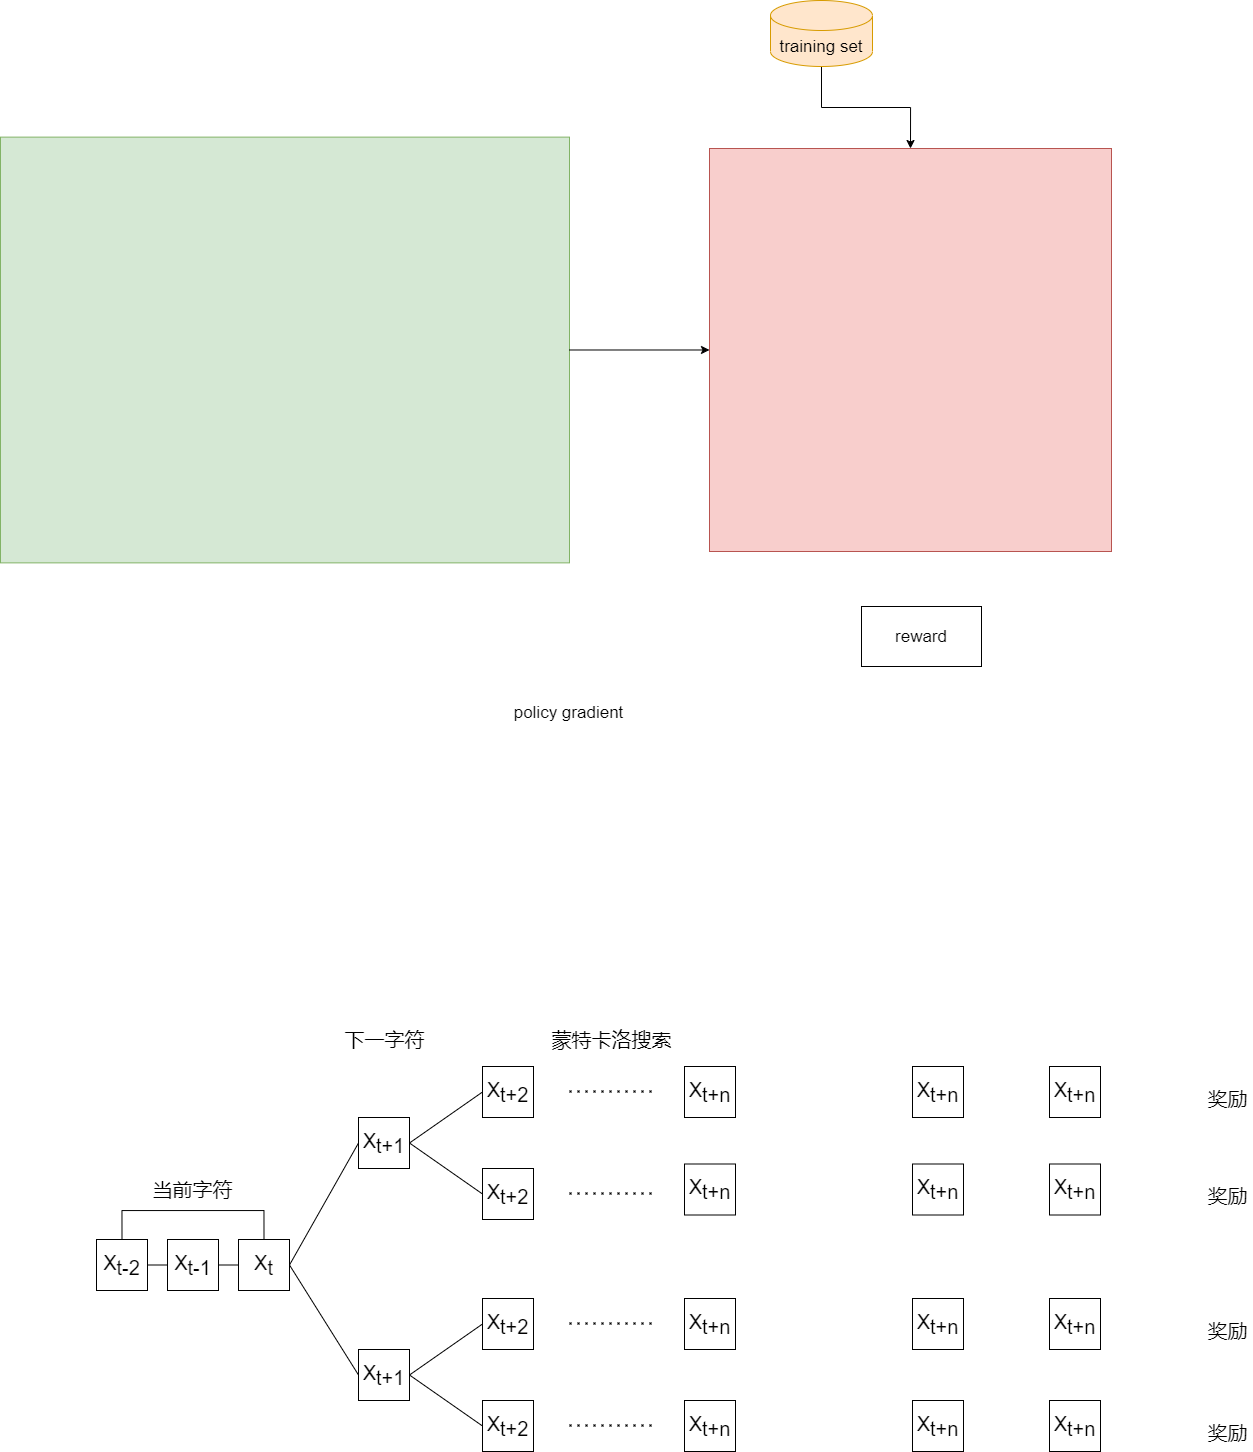

The diagram above was exported from draw.io. Its source (the exported page's mxGraphModel, read from the mxfile embedded in the PNG):
<mxGraphModel dx="1621" dy="1044" grid="0" gridSize="10" guides="1" tooltips="1" connect="1" arrows="1" fold="1" page="0" pageScale="1" pageWidth="1169" pageHeight="827" math="0" shadow="0">
  <root>
    <mxCell id="0" />
    <mxCell id="1" parent="0" />
    <mxCell id="9eKWqpQOJqfWMVAcnPYL-2" value="" style="rounded=0;whiteSpace=wrap;html=1;fillColor=#d5e8d4;strokeColor=#82b366;fontSize=17;" vertex="1" parent="1">
      <mxGeometry x="-92" y="-38.38" width="569" height="425.75" as="geometry" />
    </mxCell>
    <mxCell id="9eKWqpQOJqfWMVAcnPYL-22" style="edgeStyle=orthogonalEdgeStyle;rounded=0;orthogonalLoop=1;jettySize=auto;html=1;fontSize=17;" edge="1" parent="1" source="9eKWqpQOJqfWMVAcnPYL-2" target="9eKWqpQOJqfWMVAcnPYL-4">
      <mxGeometry relative="1" as="geometry" />
    </mxCell>
    <mxCell id="9eKWqpQOJqfWMVAcnPYL-4" value="" style="rounded=0;whiteSpace=wrap;html=1;fillColor=#f8cecc;strokeColor=#b85450;fontSize=17;" vertex="1" parent="1">
      <mxGeometry x="617" y="-27" width="402" height="403" as="geometry" />
    </mxCell>
    <mxCell id="9eKWqpQOJqfWMVAcnPYL-23" style="edgeStyle=orthogonalEdgeStyle;rounded=0;orthogonalLoop=1;jettySize=auto;html=1;exitX=0.5;exitY=1;exitDx=0;exitDy=0;exitPerimeter=0;entryX=0.5;entryY=0;entryDx=0;entryDy=0;fontSize=17;" edge="1" parent="1" source="9eKWqpQOJqfWMVAcnPYL-6" target="9eKWqpQOJqfWMVAcnPYL-4">
      <mxGeometry relative="1" as="geometry" />
    </mxCell>
    <mxCell id="9eKWqpQOJqfWMVAcnPYL-6" value="training set" style="shape=cylinder3;whiteSpace=wrap;html=1;boundedLbl=1;backgroundOutline=1;size=15;fillColor=#ffe6cc;strokeColor=#d79b00;fontSize=17;" vertex="1" parent="1">
      <mxGeometry x="678" y="-175" width="102" height="66" as="geometry" />
    </mxCell>
    <mxCell id="9eKWqpQOJqfWMVAcnPYL-9" value="policy gradient" style="text;html=1;align=center;verticalAlign=middle;resizable=0;points=[];autosize=1;strokeColor=none;fillColor=none;fontSize=17;" vertex="1" parent="1">
      <mxGeometry x="416" y="525" width="120" height="24" as="geometry" />
    </mxCell>
    <mxCell id="9eKWqpQOJqfWMVAcnPYL-20" value="reward" style="rounded=0;whiteSpace=wrap;html=1;fontSize=17;" vertex="1" parent="1">
      <mxGeometry x="769" y="431" width="120" height="60" as="geometry" />
    </mxCell>
    <mxCell id="9eKWqpQOJqfWMVAcnPYL-29" style="edgeStyle=orthogonalEdgeStyle;rounded=0;orthogonalLoop=1;jettySize=auto;html=1;exitX=1;exitY=0.5;exitDx=0;exitDy=0;entryX=0;entryY=0.5;entryDx=0;entryDy=0;fontSize=20;endArrow=none;endFill=0;" edge="1" parent="1" source="9eKWqpQOJqfWMVAcnPYL-25" target="9eKWqpQOJqfWMVAcnPYL-26">
      <mxGeometry relative="1" as="geometry" />
    </mxCell>
    <mxCell id="9eKWqpQOJqfWMVAcnPYL-31" style="edgeStyle=orthogonalEdgeStyle;rounded=0;orthogonalLoop=1;jettySize=auto;html=1;exitX=0.5;exitY=0;exitDx=0;exitDy=0;entryX=0.5;entryY=0;entryDx=0;entryDy=0;fontSize=20;endArrow=none;endFill=0;" edge="1" parent="1" source="9eKWqpQOJqfWMVAcnPYL-25" target="9eKWqpQOJqfWMVAcnPYL-27">
      <mxGeometry relative="1" as="geometry">
        <Array as="points">
          <mxPoint x="29" y="1035" />
          <mxPoint x="171" y="1035" />
        </Array>
      </mxGeometry>
    </mxCell>
    <mxCell id="9eKWqpQOJqfWMVAcnPYL-25" value="&lt;span style=&quot;font-size: 20px;&quot;&gt;X&lt;/span&gt;&lt;sub style=&quot;font-size: 20px;&quot;&gt;t-2&lt;/sub&gt;" style="rounded=0;whiteSpace=wrap;html=1;fontSize=20;" vertex="1" parent="1">
      <mxGeometry x="4" y="1064" width="51" height="51" as="geometry" />
    </mxCell>
    <mxCell id="9eKWqpQOJqfWMVAcnPYL-30" style="edgeStyle=orthogonalEdgeStyle;rounded=0;orthogonalLoop=1;jettySize=auto;html=1;exitX=1;exitY=0.5;exitDx=0;exitDy=0;entryX=0;entryY=0.5;entryDx=0;entryDy=0;fontSize=20;endArrow=none;endFill=0;" edge="1" parent="1" source="9eKWqpQOJqfWMVAcnPYL-26" target="9eKWqpQOJqfWMVAcnPYL-27">
      <mxGeometry relative="1" as="geometry" />
    </mxCell>
    <mxCell id="9eKWqpQOJqfWMVAcnPYL-26" value="&lt;span style=&quot;font-size: 20px;&quot;&gt;X&lt;/span&gt;&lt;sub style=&quot;font-size: 20px;&quot;&gt;t-1&lt;/sub&gt;" style="rounded=0;whiteSpace=wrap;html=1;fontSize=20;" vertex="1" parent="1">
      <mxGeometry x="75" y="1064" width="51" height="51" as="geometry" />
    </mxCell>
    <mxCell id="9eKWqpQOJqfWMVAcnPYL-35" style="rounded=0;orthogonalLoop=1;jettySize=auto;html=1;exitX=1;exitY=0.5;exitDx=0;exitDy=0;entryX=0;entryY=0.5;entryDx=0;entryDy=0;fontSize=20;endArrow=none;endFill=0;" edge="1" parent="1" source="9eKWqpQOJqfWMVAcnPYL-27" target="9eKWqpQOJqfWMVAcnPYL-33">
      <mxGeometry relative="1" as="geometry" />
    </mxCell>
    <mxCell id="9eKWqpQOJqfWMVAcnPYL-36" style="edgeStyle=none;rounded=0;orthogonalLoop=1;jettySize=auto;html=1;exitX=1;exitY=0.5;exitDx=0;exitDy=0;entryX=0;entryY=0.5;entryDx=0;entryDy=0;fontSize=20;endArrow=none;endFill=0;" edge="1" parent="1" source="9eKWqpQOJqfWMVAcnPYL-27" target="9eKWqpQOJqfWMVAcnPYL-34">
      <mxGeometry relative="1" as="geometry" />
    </mxCell>
    <mxCell id="9eKWqpQOJqfWMVAcnPYL-27" value="X&lt;sub style=&quot;font-size: 20px;&quot;&gt;t&lt;/sub&gt;" style="rounded=0;whiteSpace=wrap;html=1;fontSize=20;" vertex="1" parent="1">
      <mxGeometry x="146" y="1064" width="51" height="51" as="geometry" />
    </mxCell>
    <mxCell id="9eKWqpQOJqfWMVAcnPYL-32" value="当前字符" style="text;html=1;align=center;verticalAlign=middle;resizable=0;points=[];autosize=1;strokeColor=none;fillColor=none;fontSize=20;" vertex="1" parent="1">
      <mxGeometry x="55.5" y="1000" width="90" height="28" as="geometry" />
    </mxCell>
    <mxCell id="9eKWqpQOJqfWMVAcnPYL-41" style="edgeStyle=none;rounded=0;orthogonalLoop=1;jettySize=auto;html=1;exitX=1;exitY=0.5;exitDx=0;exitDy=0;entryX=0;entryY=0.5;entryDx=0;entryDy=0;fontSize=20;endArrow=none;endFill=0;" edge="1" parent="1" source="9eKWqpQOJqfWMVAcnPYL-33" target="9eKWqpQOJqfWMVAcnPYL-39">
      <mxGeometry relative="1" as="geometry" />
    </mxCell>
    <mxCell id="9eKWqpQOJqfWMVAcnPYL-42" style="edgeStyle=none;rounded=0;orthogonalLoop=1;jettySize=auto;html=1;exitX=1;exitY=0.5;exitDx=0;exitDy=0;entryX=0;entryY=0.5;entryDx=0;entryDy=0;fontSize=20;endArrow=none;endFill=0;" edge="1" parent="1" source="9eKWqpQOJqfWMVAcnPYL-33" target="9eKWqpQOJqfWMVAcnPYL-37">
      <mxGeometry relative="1" as="geometry" />
    </mxCell>
    <mxCell id="9eKWqpQOJqfWMVAcnPYL-33" value="X&lt;sub style=&quot;font-size: 20px;&quot;&gt;t+1&lt;/sub&gt;" style="rounded=0;whiteSpace=wrap;html=1;fontSize=20;" vertex="1" parent="1">
      <mxGeometry x="266" y="942" width="51" height="51" as="geometry" />
    </mxCell>
    <mxCell id="9eKWqpQOJqfWMVAcnPYL-43" style="edgeStyle=none;rounded=0;orthogonalLoop=1;jettySize=auto;html=1;exitX=1;exitY=0.5;exitDx=0;exitDy=0;entryX=0;entryY=0.5;entryDx=0;entryDy=0;fontSize=20;endArrow=none;endFill=0;" edge="1" parent="1" source="9eKWqpQOJqfWMVAcnPYL-34" target="9eKWqpQOJqfWMVAcnPYL-38">
      <mxGeometry relative="1" as="geometry" />
    </mxCell>
    <mxCell id="9eKWqpQOJqfWMVAcnPYL-44" style="edgeStyle=none;rounded=0;orthogonalLoop=1;jettySize=auto;html=1;exitX=1;exitY=0.5;exitDx=0;exitDy=0;entryX=0;entryY=0.5;entryDx=0;entryDy=0;fontSize=20;endArrow=none;endFill=0;" edge="1" parent="1" source="9eKWqpQOJqfWMVAcnPYL-34" target="9eKWqpQOJqfWMVAcnPYL-40">
      <mxGeometry relative="1" as="geometry" />
    </mxCell>
    <mxCell id="9eKWqpQOJqfWMVAcnPYL-34" value="X&lt;sub style=&quot;font-size: 20px;&quot;&gt;t+1&lt;/sub&gt;" style="rounded=0;whiteSpace=wrap;html=1;fontSize=20;" vertex="1" parent="1">
      <mxGeometry x="266" y="1174" width="51" height="51" as="geometry" />
    </mxCell>
    <mxCell id="9eKWqpQOJqfWMVAcnPYL-37" value="X&lt;sub style=&quot;font-size: 20px;&quot;&gt;t+2&lt;/sub&gt;" style="rounded=0;whiteSpace=wrap;html=1;fontSize=20;" vertex="1" parent="1">
      <mxGeometry x="390" y="993" width="51" height="51" as="geometry" />
    </mxCell>
    <mxCell id="9eKWqpQOJqfWMVAcnPYL-38" value="X&lt;sub style=&quot;font-size: 20px;&quot;&gt;t+2&lt;/sub&gt;" style="rounded=0;whiteSpace=wrap;html=1;fontSize=20;" vertex="1" parent="1">
      <mxGeometry x="390" y="1123" width="51" height="51" as="geometry" />
    </mxCell>
    <mxCell id="9eKWqpQOJqfWMVAcnPYL-39" value="X&lt;sub style=&quot;font-size: 20px;&quot;&gt;t+2&lt;/sub&gt;" style="rounded=0;whiteSpace=wrap;html=1;fontSize=20;" vertex="1" parent="1">
      <mxGeometry x="390" y="891" width="51" height="51" as="geometry" />
    </mxCell>
    <mxCell id="9eKWqpQOJqfWMVAcnPYL-40" value="X&lt;sub style=&quot;font-size: 20px;&quot;&gt;t+2&lt;/sub&gt;" style="rounded=0;whiteSpace=wrap;html=1;fontSize=20;" vertex="1" parent="1">
      <mxGeometry x="390" y="1225" width="51" height="51" as="geometry" />
    </mxCell>
    <mxCell id="9eKWqpQOJqfWMVAcnPYL-45" value="下一字符" style="text;html=1;align=center;verticalAlign=middle;resizable=0;points=[];autosize=1;strokeColor=none;fillColor=none;fontSize=20;" vertex="1" parent="1">
      <mxGeometry x="246.5" y="850" width="90" height="28" as="geometry" />
    </mxCell>
    <mxCell id="9eKWqpQOJqfWMVAcnPYL-46" value="" style="endArrow=none;dashed=1;html=1;dashPattern=1 3;strokeWidth=2;rounded=0;fontSize=20;" edge="1" parent="1">
      <mxGeometry width="50" height="50" relative="1" as="geometry">
        <mxPoint x="477" y="915.91" as="sourcePoint" />
        <mxPoint x="565" y="915.91" as="targetPoint" />
        <Array as="points">
          <mxPoint x="524" y="915.91" />
        </Array>
      </mxGeometry>
    </mxCell>
    <mxCell id="9eKWqpQOJqfWMVAcnPYL-47" value="" style="endArrow=none;dashed=1;html=1;dashPattern=1 3;strokeWidth=2;rounded=0;fontSize=20;" edge="1" parent="1">
      <mxGeometry width="50" height="50" relative="1" as="geometry">
        <mxPoint x="477" y="1249.9099999999999" as="sourcePoint" />
        <mxPoint x="565" y="1249.9099999999999" as="targetPoint" />
        <Array as="points">
          <mxPoint x="524" y="1249.9099999999999" />
        </Array>
      </mxGeometry>
    </mxCell>
    <mxCell id="9eKWqpQOJqfWMVAcnPYL-48" value="" style="endArrow=none;dashed=1;html=1;dashPattern=1 3;strokeWidth=2;rounded=0;fontSize=20;" edge="1" parent="1">
      <mxGeometry width="50" height="50" relative="1" as="geometry">
        <mxPoint x="477" y="1147.9099999999999" as="sourcePoint" />
        <mxPoint x="565" y="1147.9099999999999" as="targetPoint" />
        <Array as="points">
          <mxPoint x="524" y="1147.9099999999999" />
        </Array>
      </mxGeometry>
    </mxCell>
    <mxCell id="9eKWqpQOJqfWMVAcnPYL-49" value="" style="endArrow=none;dashed=1;html=1;dashPattern=1 3;strokeWidth=2;rounded=0;fontSize=20;" edge="1" parent="1">
      <mxGeometry width="50" height="50" relative="1" as="geometry">
        <mxPoint x="477" y="1017.9099999999999" as="sourcePoint" />
        <mxPoint x="565" y="1017.9099999999999" as="targetPoint" />
        <Array as="points">
          <mxPoint x="524" y="1017.91" />
        </Array>
      </mxGeometry>
    </mxCell>
    <mxCell id="9eKWqpQOJqfWMVAcnPYL-50" value="X&lt;sub style=&quot;font-size: 20px;&quot;&gt;t+n&lt;/sub&gt;" style="rounded=0;whiteSpace=wrap;html=1;fontSize=20;" vertex="1" parent="1">
      <mxGeometry x="592" y="891" width="51" height="51" as="geometry" />
    </mxCell>
    <mxCell id="9eKWqpQOJqfWMVAcnPYL-51" value="X&lt;sub style=&quot;font-size: 20px;&quot;&gt;t+n&lt;/sub&gt;" style="rounded=0;whiteSpace=wrap;html=1;fontSize=20;" vertex="1" parent="1">
      <mxGeometry x="592" y="988.5" width="51" height="51" as="geometry" />
    </mxCell>
    <mxCell id="9eKWqpQOJqfWMVAcnPYL-52" value="X&lt;sub style=&quot;font-size: 20px;&quot;&gt;t+n&lt;/sub&gt;" style="rounded=0;whiteSpace=wrap;html=1;fontSize=20;" vertex="1" parent="1">
      <mxGeometry x="592" y="1123" width="51" height="51" as="geometry" />
    </mxCell>
    <mxCell id="9eKWqpQOJqfWMVAcnPYL-53" value="X&lt;sub style=&quot;font-size: 20px;&quot;&gt;t+n&lt;/sub&gt;" style="rounded=0;whiteSpace=wrap;html=1;fontSize=20;" vertex="1" parent="1">
      <mxGeometry x="592" y="1225" width="51" height="51" as="geometry" />
    </mxCell>
    <mxCell id="9eKWqpQOJqfWMVAcnPYL-54" value="蒙特卡洛搜索" style="text;html=1;align=center;verticalAlign=middle;resizable=0;points=[];autosize=1;strokeColor=none;fillColor=none;fontSize=20;" vertex="1" parent="1">
      <mxGeometry x="454" y="850" width="130" height="28" as="geometry" />
    </mxCell>
    <mxCell id="9eKWqpQOJqfWMVAcnPYL-55" value="奖励" style="text;html=1;align=center;verticalAlign=middle;resizable=0;points=[];autosize=1;strokeColor=none;fillColor=none;fontSize=20;" vertex="1" parent="1">
      <mxGeometry x="1110" y="908.5" width="50" height="28" as="geometry" />
    </mxCell>
    <mxCell id="9eKWqpQOJqfWMVAcnPYL-56" value="奖励" style="text;html=1;align=center;verticalAlign=middle;resizable=0;points=[];autosize=1;strokeColor=none;fillColor=none;fontSize=20;" vertex="1" parent="1">
      <mxGeometry x="1110" y="1006" width="50" height="28" as="geometry" />
    </mxCell>
    <mxCell id="9eKWqpQOJqfWMVAcnPYL-57" value="奖励" style="text;html=1;align=center;verticalAlign=middle;resizable=0;points=[];autosize=1;strokeColor=none;fillColor=none;fontSize=20;" vertex="1" parent="1">
      <mxGeometry x="1110" y="1140.5" width="50" height="28" as="geometry" />
    </mxCell>
    <mxCell id="9eKWqpQOJqfWMVAcnPYL-58" value="奖励" style="text;html=1;align=center;verticalAlign=middle;resizable=0;points=[];autosize=1;strokeColor=none;fillColor=none;fontSize=20;" vertex="1" parent="1">
      <mxGeometry x="1110" y="1242.5" width="50" height="28" as="geometry" />
    </mxCell>
    <mxCell id="9eKWqpQOJqfWMVAcnPYL-59" value="X&lt;sub style=&quot;font-size: 20px;&quot;&gt;t+n&lt;/sub&gt;" style="rounded=0;whiteSpace=wrap;html=1;fontSize=20;" vertex="1" parent="1">
      <mxGeometry x="820" y="891" width="51" height="51" as="geometry" />
    </mxCell>
    <mxCell id="9eKWqpQOJqfWMVAcnPYL-60" value="X&lt;sub style=&quot;font-size: 20px;&quot;&gt;t+n&lt;/sub&gt;" style="rounded=0;whiteSpace=wrap;html=1;fontSize=20;" vertex="1" parent="1">
      <mxGeometry x="957" y="891" width="51" height="51" as="geometry" />
    </mxCell>
    <mxCell id="9eKWqpQOJqfWMVAcnPYL-61" value="X&lt;sub style=&quot;font-size: 20px;&quot;&gt;t+n&lt;/sub&gt;" style="rounded=0;whiteSpace=wrap;html=1;fontSize=20;" vertex="1" parent="1">
      <mxGeometry x="820" y="988.5" width="51" height="51" as="geometry" />
    </mxCell>
    <mxCell id="9eKWqpQOJqfWMVAcnPYL-62" value="X&lt;sub style=&quot;font-size: 20px;&quot;&gt;t+n&lt;/sub&gt;" style="rounded=0;whiteSpace=wrap;html=1;fontSize=20;" vertex="1" parent="1">
      <mxGeometry x="957" y="988.5" width="51" height="51" as="geometry" />
    </mxCell>
    <mxCell id="9eKWqpQOJqfWMVAcnPYL-63" value="X&lt;sub style=&quot;font-size: 20px;&quot;&gt;t+n&lt;/sub&gt;" style="rounded=0;whiteSpace=wrap;html=1;fontSize=20;" vertex="1" parent="1">
      <mxGeometry x="820" y="1123" width="51" height="51" as="geometry" />
    </mxCell>
    <mxCell id="9eKWqpQOJqfWMVAcnPYL-64" value="X&lt;sub style=&quot;font-size: 20px;&quot;&gt;t+n&lt;/sub&gt;" style="rounded=0;whiteSpace=wrap;html=1;fontSize=20;" vertex="1" parent="1">
      <mxGeometry x="957" y="1123" width="51" height="51" as="geometry" />
    </mxCell>
    <mxCell id="9eKWqpQOJqfWMVAcnPYL-65" value="X&lt;sub style=&quot;font-size: 20px;&quot;&gt;t+n&lt;/sub&gt;" style="rounded=0;whiteSpace=wrap;html=1;fontSize=20;" vertex="1" parent="1">
      <mxGeometry x="820" y="891" width="51" height="51" as="geometry" />
    </mxCell>
    <mxCell id="9eKWqpQOJqfWMVAcnPYL-66" value="X&lt;sub style=&quot;font-size: 20px;&quot;&gt;t+n&lt;/sub&gt;" style="rounded=0;whiteSpace=wrap;html=1;fontSize=20;" vertex="1" parent="1">
      <mxGeometry x="957" y="891" width="51" height="51" as="geometry" />
    </mxCell>
    <mxCell id="9eKWqpQOJqfWMVAcnPYL-67" value="X&lt;sub style=&quot;font-size: 20px;&quot;&gt;t+n&lt;/sub&gt;" style="rounded=0;whiteSpace=wrap;html=1;fontSize=20;" vertex="1" parent="1">
      <mxGeometry x="820" y="1225" width="51" height="51" as="geometry" />
    </mxCell>
    <mxCell id="9eKWqpQOJqfWMVAcnPYL-68" value="X&lt;sub style=&quot;font-size: 20px;&quot;&gt;t+n&lt;/sub&gt;" style="rounded=0;whiteSpace=wrap;html=1;fontSize=20;" vertex="1" parent="1">
      <mxGeometry x="957" y="1225" width="51" height="51" as="geometry" />
    </mxCell>
  </root>
</mxGraphModel>